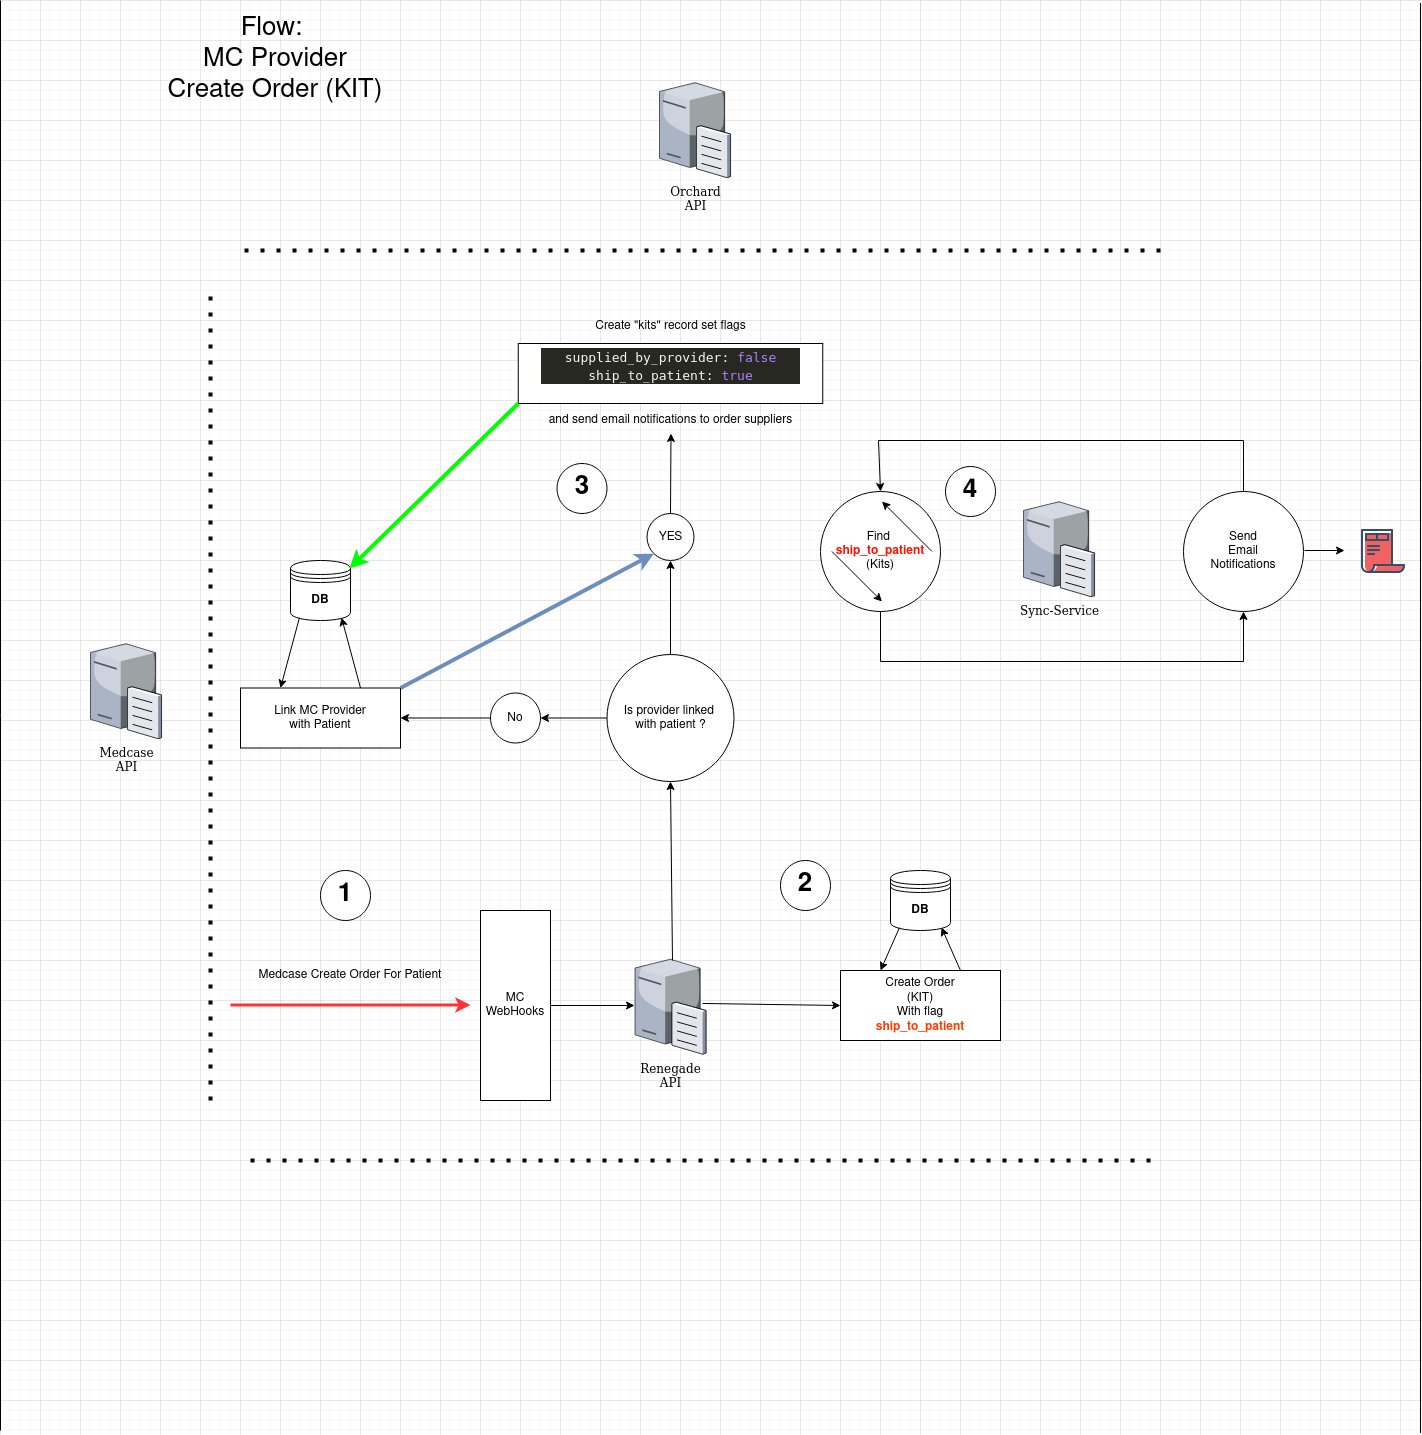

The diagram above was exported from draw.io. Its source (the exported page's mxGraphModel, read from the mxfile embedded in the PNG):
<mxGraphModel dx="2294" dy="2461" grid="1" gridSize="10" guides="1" tooltips="1" connect="1" arrows="1" fold="1" page="1" pageScale="1" pageWidth="1100" pageHeight="850" background="none" math="0" shadow="0">
  <root>
    <mxCell id="0" />
    <mxCell id="1" parent="0" />
    <mxCell id="7d933b09d9755ecc-5" value="Medcase&lt;br&gt;&lt;div&gt;API&lt;/div&gt;&lt;div&gt;&lt;br&gt;&lt;/div&gt;" style="verticalLabelPosition=bottom;aspect=fixed;html=1;verticalAlign=top;strokeColor=none;shape=mxgraph.citrix.file_server;rounded=0;shadow=0;comic=0;fontFamily=Verdana;" parent="1" vertex="1">
      <mxGeometry x="-990" y="-1039" width="71" height="97" as="geometry" />
    </mxCell>
    <mxCell id="BV0hq-VL02hFemEwukIW-1" value="&lt;div&gt;Renegade &lt;br&gt;API&lt;/div&gt;&lt;div&gt;&lt;br&gt;&lt;/div&gt;" style="verticalLabelPosition=bottom;aspect=fixed;html=1;verticalAlign=top;strokeColor=none;shape=mxgraph.citrix.file_server;rounded=0;shadow=0;comic=0;fontFamily=Verdana;" parent="1" vertex="1">
      <mxGeometry x="-445.5" y="-723.5" width="71" height="97" as="geometry" />
    </mxCell>
    <mxCell id="BV0hq-VL02hFemEwukIW-11" value="YES" style="ellipse;whiteSpace=wrap;html=1;aspect=fixed;" parent="1" vertex="1">
      <mxGeometry x="-433.5" y="-1167" width="47" height="47" as="geometry" />
    </mxCell>
    <mxCell id="BV0hq-VL02hFemEwukIW-12" value="No" style="ellipse;whiteSpace=wrap;html=1;aspect=fixed;" parent="1" vertex="1">
      <mxGeometry x="-590" y="-987.5" width="50" height="50" as="geometry" />
    </mxCell>
    <mxCell id="BV0hq-VL02hFemEwukIW-14" value="&lt;div&gt;Is provider linked&amp;nbsp;&lt;/div&gt;&lt;div&gt;with patient ?&lt;br&gt;&lt;/div&gt;" style="ellipse;whiteSpace=wrap;html=1;aspect=fixed;" parent="1" vertex="1">
      <mxGeometry x="-473.5" y="-1026" width="127" height="127" as="geometry" />
    </mxCell>
    <mxCell id="BV0hq-VL02hFemEwukIW-18" value="" style="endArrow=none;dashed=1;html=1;dashPattern=1 3;strokeWidth=4;rounded=0;" parent="1" edge="1">
      <mxGeometry width="50" height="50" relative="1" as="geometry">
        <mxPoint x="-870" y="-580" as="sourcePoint" />
        <mxPoint x="-870" y="-1390" as="targetPoint" />
      </mxGeometry>
    </mxCell>
    <mxCell id="BV0hq-VL02hFemEwukIW-19" value="Orchard&lt;br&gt;&lt;div&gt;API&lt;/div&gt;&lt;div&gt;&lt;br&gt;&lt;/div&gt;" style="verticalLabelPosition=bottom;aspect=fixed;html=1;verticalAlign=top;strokeColor=none;shape=mxgraph.citrix.file_server;rounded=0;shadow=0;comic=0;fontFamily=Verdana;" parent="1" vertex="1">
      <mxGeometry x="-421" y="-1600" width="71" height="97" as="geometry" />
    </mxCell>
    <mxCell id="BV0hq-VL02hFemEwukIW-20" value="" style="endArrow=none;dashed=1;html=1;dashPattern=1 3;strokeWidth=4;strokeColor=default;rounded=0;" parent="1" edge="1">
      <mxGeometry width="50" height="50" relative="1" as="geometry">
        <mxPoint x="80" y="-1430" as="sourcePoint" />
        <mxPoint x="-840" y="-1430" as="targetPoint" />
      </mxGeometry>
    </mxCell>
    <mxCell id="BV0hq-VL02hFemEwukIW-21" value="" style="endArrow=classic;html=1;rounded=0;exitX=0.5;exitY=0;exitDx=0;exitDy=0;entryX=0.5;entryY=1;entryDx=0;entryDy=0;" parent="1" source="BV0hq-VL02hFemEwukIW-14" target="BV0hq-VL02hFemEwukIW-11" edge="1">
      <mxGeometry width="50" height="50" relative="1" as="geometry">
        <mxPoint x="-110" y="-950" as="sourcePoint" />
        <mxPoint x="-110" y="-1020" as="targetPoint" />
      </mxGeometry>
    </mxCell>
    <mxCell id="BV0hq-VL02hFemEwukIW-22" value="" style="endArrow=classic;html=1;rounded=0;exitX=0;exitY=0.5;exitDx=0;exitDy=0;entryX=1;entryY=0.5;entryDx=0;entryDy=0;" parent="1" source="BV0hq-VL02hFemEwukIW-14" target="BV0hq-VL02hFemEwukIW-12" edge="1">
      <mxGeometry width="50" height="50" relative="1" as="geometry">
        <mxPoint x="-100" y="-940" as="sourcePoint" />
        <mxPoint x="-100" y="-1010" as="targetPoint" />
      </mxGeometry>
    </mxCell>
    <mxCell id="BV0hq-VL02hFemEwukIW-50" value="" style="endArrow=classic;html=1;rounded=0;strokeWidth=3;fillColor=#f8cecc;strokeColor=#FF3333;" parent="1" edge="1">
      <mxGeometry width="50" height="50" relative="1" as="geometry">
        <mxPoint x="-850" y="-675.5" as="sourcePoint" />
        <mxPoint x="-610" y="-675.5" as="targetPoint" />
      </mxGeometry>
    </mxCell>
    <mxCell id="BV0hq-VL02hFemEwukIW-52" value="" style="endArrow=classic;html=1;rounded=0;exitX=1;exitY=0.5;exitDx=0;exitDy=0;entryX=-0.007;entryY=0.5;entryDx=0;entryDy=0;entryPerimeter=0;" parent="1" edge="1" target="BV0hq-VL02hFemEwukIW-1" source="BV0hq-VL02hFemEwukIW-77">
      <mxGeometry width="50" height="50" relative="1" as="geometry">
        <mxPoint x="-523" y="-675.5" as="sourcePoint" />
        <mxPoint x="-463" y="-675.5" as="targetPoint" />
      </mxGeometry>
    </mxCell>
    <mxCell id="BV0hq-VL02hFemEwukIW-75" value="" style="endArrow=none;dashed=1;html=1;dashPattern=1 3;strokeWidth=4;rounded=0;" parent="1" edge="1">
      <mxGeometry width="50" height="50" relative="1" as="geometry">
        <mxPoint x="-830" y="-520" as="sourcePoint" />
        <mxPoint x="80" y="-520" as="targetPoint" />
      </mxGeometry>
    </mxCell>
    <mxCell id="BV0hq-VL02hFemEwukIW-76" value="" style="endArrow=classic;html=1;rounded=0;exitX=0.528;exitY=0.036;exitDx=0;exitDy=0;entryX=0.5;entryY=1;entryDx=0;entryDy=0;exitPerimeter=0;" parent="1" edge="1" target="BV0hq-VL02hFemEwukIW-14" source="BV0hq-VL02hFemEwukIW-1">
      <mxGeometry width="50" height="50" relative="1" as="geometry">
        <mxPoint x="-305" y="-770" as="sourcePoint" />
        <mxPoint x="-305" y="-890" as="targetPoint" />
      </mxGeometry>
    </mxCell>
    <mxCell id="BV0hq-VL02hFemEwukIW-77" value="MC&lt;br&gt;WebHooks" style="rounded=0;whiteSpace=wrap;html=1;" parent="1" vertex="1">
      <mxGeometry x="-600" y="-770" width="70" height="190" as="geometry" />
    </mxCell>
    <mxCell id="BV0hq-VL02hFemEwukIW-81" value="" style="endArrow=none;html=1;rounded=0;" parent="1" edge="1">
      <mxGeometry width="50" height="50" relative="1" as="geometry">
        <mxPoint x="-1080" y="-250" as="sourcePoint" />
        <mxPoint x="-1080" y="-1680" as="targetPoint" />
      </mxGeometry>
    </mxCell>
    <mxCell id="BV0hq-VL02hFemEwukIW-82" value="" style="endArrow=none;html=1;rounded=0;" parent="1" edge="1">
      <mxGeometry width="50" height="50" relative="1" as="geometry">
        <mxPoint x="340" y="-247.5" as="sourcePoint" />
        <mxPoint x="340" y="-1677.5" as="targetPoint" />
      </mxGeometry>
    </mxCell>
    <mxCell id="BV0hq-VL02hFemEwukIW-83" value="&lt;b&gt;DB&lt;/b&gt;" style="shape=datastore;whiteSpace=wrap;html=1;" parent="1" vertex="1">
      <mxGeometry x="-790" y="-1120" width="60" height="60" as="geometry" />
    </mxCell>
    <mxCell id="BV0hq-VL02hFemEwukIW-84" value="Medcase Create Order For Patient" style="text;html=1;strokeColor=none;fillColor=none;align=center;verticalAlign=middle;whiteSpace=wrap;rounded=0;" parent="1" vertex="1">
      <mxGeometry x="-900" y="-720" width="340" height="30" as="geometry" />
    </mxCell>
    <mxCell id="BV0hq-VL02hFemEwukIW-85" value="Link MC Provider&lt;br&gt;with Patient" style="rounded=0;whiteSpace=wrap;html=1;" parent="1" vertex="1">
      <mxGeometry x="-840" y="-992.5" width="160" height="60" as="geometry" />
    </mxCell>
    <mxCell id="BV0hq-VL02hFemEwukIW-86" value="" style="endArrow=classic;html=1;rounded=0;exitX=0;exitY=0.5;exitDx=0;exitDy=0;entryX=1;entryY=0.5;entryDx=0;entryDy=0;" parent="1" source="BV0hq-VL02hFemEwukIW-12" target="BV0hq-VL02hFemEwukIW-85" edge="1">
      <mxGeometry width="50" height="50" relative="1" as="geometry">
        <mxPoint x="-358" y="-952" as="sourcePoint" />
        <mxPoint x="-430" y="-952" as="targetPoint" />
      </mxGeometry>
    </mxCell>
    <mxCell id="BV0hq-VL02hFemEwukIW-87" value="" style="endArrow=classic;html=1;rounded=0;exitX=0.15;exitY=0.95;exitDx=0;exitDy=0;exitPerimeter=0;entryX=0.25;entryY=0;entryDx=0;entryDy=0;" parent="1" source="BV0hq-VL02hFemEwukIW-83" target="BV0hq-VL02hFemEwukIW-85" edge="1">
      <mxGeometry width="50" height="50" relative="1" as="geometry">
        <mxPoint x="-700" y="-1090" as="sourcePoint" />
        <mxPoint x="-700" y="-1170" as="targetPoint" />
      </mxGeometry>
    </mxCell>
    <mxCell id="BV0hq-VL02hFemEwukIW-88" value="" style="endArrow=classic;html=1;rounded=0;entryX=0.85;entryY=0.95;entryDx=0;entryDy=0;entryPerimeter=0;exitX=0.75;exitY=0;exitDx=0;exitDy=0;" parent="1" source="BV0hq-VL02hFemEwukIW-85" target="BV0hq-VL02hFemEwukIW-83" edge="1">
      <mxGeometry width="50" height="50" relative="1" as="geometry">
        <mxPoint x="-690" y="-1080" as="sourcePoint" />
        <mxPoint x="-690" y="-1160" as="targetPoint" />
      </mxGeometry>
    </mxCell>
    <mxCell id="BV0hq-VL02hFemEwukIW-89" value="" style="endArrow=classic;html=1;rounded=0;exitX=1;exitY=0;exitDx=0;exitDy=0;entryX=0;entryY=1;entryDx=0;entryDy=0;strokeWidth=4;fillColor=#dae8fc;strokeColor=#6c8ebf;" parent="1" source="BV0hq-VL02hFemEwukIW-85" target="BV0hq-VL02hFemEwukIW-11" edge="1">
      <mxGeometry width="50" height="50" relative="1" as="geometry">
        <mxPoint x="-520" y="-1060" as="sourcePoint" />
        <mxPoint x="-460" y="-1060" as="targetPoint" />
      </mxGeometry>
    </mxCell>
    <mxCell id="BV0hq-VL02hFemEwukIW-90" value="Create &quot;kits&quot; record set flags&lt;br&gt;&lt;br&gt;&lt;div style=&quot;color: rgb(248, 248, 242); background-color: rgb(39, 40, 34); font-family: monospace, &amp;quot;Droid Sans Mono&amp;quot;, &amp;quot;monospace&amp;quot;, monospace; font-weight: normal; font-size: 13px; line-height: 18px;&quot;&gt;&lt;div&gt;&amp;nbsp;&amp;nbsp; &lt;span style=&quot;color: #f8f8f2;&quot;&gt;supplied_by_provider&lt;/span&gt;&lt;span style=&quot;color: #f8f8f2;&quot;&gt;: &lt;/span&gt;&lt;span style=&quot;color: #ae81ff;&quot;&gt;false&lt;/span&gt;&amp;nbsp;&amp;nbsp;&amp;nbsp; &lt;br&gt;&lt;/div&gt;&lt;div&gt;&lt;span style=&quot;color: #f8f8f2;&quot;&gt;                  &lt;/span&gt;&lt;span style=&quot;color: #f8f8f2;&quot;&gt;ship_to_patient&lt;/span&gt;&lt;span style=&quot;color: #f8f8f2;&quot;&gt;: &lt;/span&gt;&lt;span style=&quot;color: #ae81ff;&quot;&gt;true&lt;/span&gt;&lt;/div&gt;&lt;/div&gt;&lt;br&gt;&lt;br&gt;and send email notifications to order suppliers" style="rounded=0;whiteSpace=wrap;html=1;" parent="1" vertex="1">
      <mxGeometry x="-562.25" y="-1337" width="304.5" height="60" as="geometry" />
    </mxCell>
    <mxCell id="BV0hq-VL02hFemEwukIW-92" value="" style="endArrow=classic;html=1;rounded=0;exitX=0.5;exitY=0;exitDx=0;exitDy=0;" parent="1" source="BV0hq-VL02hFemEwukIW-11" edge="1">
      <mxGeometry width="50" height="50" relative="1" as="geometry">
        <mxPoint x="-399.5" y="-1003" as="sourcePoint" />
        <mxPoint x="-409.5" y="-1247" as="targetPoint" />
      </mxGeometry>
    </mxCell>
    <mxCell id="BV0hq-VL02hFemEwukIW-93" value="" style="endArrow=classic;html=1;rounded=0;entryX=0.983;entryY=0.133;entryDx=0;entryDy=0;entryPerimeter=0;strokeWidth=4;fillColor=#d5e8d4;strokeColor=#00FF00;exitX=0;exitY=1;exitDx=0;exitDy=0;" parent="1" target="BV0hq-VL02hFemEwukIW-83" edge="1" source="BV0hq-VL02hFemEwukIW-90">
      <mxGeometry width="50" height="50" relative="1" as="geometry">
        <mxPoint x="-460" y="-1290" as="sourcePoint" />
        <mxPoint x="-609" y="-1126" as="targetPoint" />
      </mxGeometry>
    </mxCell>
    <mxCell id="b5P3MzTX0He8JZUysP7J-1" value="&lt;div&gt;&lt;font style=&quot;font-size: 26px;&quot;&gt;Flow:&amp;nbsp;&lt;/font&gt;&lt;/div&gt;&lt;div&gt;&lt;font style=&quot;font-size: 26px;&quot;&gt;MC Provider&lt;/font&gt;&lt;/div&gt;&lt;font style=&quot;font-size: 26px;&quot;&gt;Create Order (KIT)&lt;br&gt;&lt;/font&gt;" style="text;html=1;strokeColor=none;fillColor=none;align=center;verticalAlign=middle;whiteSpace=wrap;rounded=0;" vertex="1" parent="1">
      <mxGeometry x="-1060" y="-1670" width="510" height="100" as="geometry" />
    </mxCell>
    <mxCell id="b5P3MzTX0He8JZUysP7J-2" value="&lt;b&gt;DB&lt;/b&gt;" style="shape=datastore;whiteSpace=wrap;html=1;" vertex="1" parent="1">
      <mxGeometry x="-190" y="-810" width="60" height="60" as="geometry" />
    </mxCell>
    <mxCell id="b5P3MzTX0He8JZUysP7J-3" value="Create Order&lt;br&gt;&lt;div&gt;(KIT)&lt;/div&gt;&lt;div&gt;With flag&lt;br&gt;&lt;/div&gt;&lt;font color=&quot;#ff3c00&quot;&gt;&lt;b&gt;ship_to_patient&lt;/b&gt;&lt;/font&gt;" style="rounded=0;whiteSpace=wrap;html=1;" vertex="1" parent="1">
      <mxGeometry x="-240" y="-710" width="160" height="70" as="geometry" />
    </mxCell>
    <mxCell id="b5P3MzTX0He8JZUysP7J-4" value="" style="endArrow=classic;html=1;rounded=0;exitX=0.15;exitY=0.95;exitDx=0;exitDy=0;exitPerimeter=0;entryX=0.25;entryY=0;entryDx=0;entryDy=0;" edge="1" parent="1" source="b5P3MzTX0He8JZUysP7J-2" target="b5P3MzTX0He8JZUysP7J-3">
      <mxGeometry width="50" height="50" relative="1" as="geometry">
        <mxPoint x="-100" y="-780" as="sourcePoint" />
        <mxPoint x="-100" y="-860" as="targetPoint" />
      </mxGeometry>
    </mxCell>
    <mxCell id="b5P3MzTX0He8JZUysP7J-5" value="" style="endArrow=classic;html=1;rounded=0;entryX=0.85;entryY=0.95;entryDx=0;entryDy=0;entryPerimeter=0;exitX=0.75;exitY=0;exitDx=0;exitDy=0;" edge="1" parent="1" source="b5P3MzTX0He8JZUysP7J-3" target="b5P3MzTX0He8JZUysP7J-2">
      <mxGeometry width="50" height="50" relative="1" as="geometry">
        <mxPoint x="-90" y="-770" as="sourcePoint" />
        <mxPoint x="-90" y="-850" as="targetPoint" />
      </mxGeometry>
    </mxCell>
    <mxCell id="b5P3MzTX0He8JZUysP7J-6" value="&lt;font style=&quot;font-size: 26px;&quot;&gt;&lt;b&gt;1&lt;/b&gt;&lt;/font&gt;" style="ellipse;whiteSpace=wrap;html=1;aspect=fixed;" vertex="1" parent="1">
      <mxGeometry x="-760" y="-810" width="50" height="50" as="geometry" />
    </mxCell>
    <mxCell id="b5P3MzTX0He8JZUysP7J-8" value="" style="endArrow=classic;html=1;rounded=0;exitX=0.951;exitY=0.479;exitDx=0;exitDy=0;exitPerimeter=0;entryX=0;entryY=0.5;entryDx=0;entryDy=0;" edge="1" parent="1" source="BV0hq-VL02hFemEwukIW-1" target="b5P3MzTX0He8JZUysP7J-3">
      <mxGeometry width="50" height="50" relative="1" as="geometry">
        <mxPoint x="-350" y="-675.5" as="sourcePoint" />
        <mxPoint x="-260" y="-675" as="targetPoint" />
      </mxGeometry>
    </mxCell>
    <mxCell id="b5P3MzTX0He8JZUysP7J-20" value="&lt;font style=&quot;font-size: 26px;&quot;&gt;&lt;b&gt;4&lt;/b&gt;&lt;/font&gt;" style="ellipse;whiteSpace=wrap;html=1;aspect=fixed;" vertex="1" parent="1">
      <mxGeometry x="-135" y="-1214" width="50" height="50" as="geometry" />
    </mxCell>
    <mxCell id="b5P3MzTX0He8JZUysP7J-21" value="Sync-Service" style="verticalLabelPosition=bottom;aspect=fixed;html=1;verticalAlign=top;strokeColor=none;shape=mxgraph.citrix.file_server;rounded=0;shadow=0;comic=0;fontFamily=Verdana;" vertex="1" parent="1">
      <mxGeometry x="-57" y="-1181" width="71" height="97" as="geometry" />
    </mxCell>
    <mxCell id="b5P3MzTX0He8JZUysP7J-22" value="&lt;div&gt;Find&amp;nbsp;&lt;/div&gt;&lt;div&gt;&lt;b&gt;&lt;font color=&quot;#ff1100&quot;&gt;ship_to_patient&lt;/font&gt;&lt;/b&gt;&lt;/div&gt;&lt;div&gt;(Kits)&lt;br&gt;&lt;/div&gt;" style="ellipse;whiteSpace=wrap;html=1;aspect=fixed;" vertex="1" parent="1">
      <mxGeometry x="-260" y="-1189" width="120" height="120" as="geometry" />
    </mxCell>
    <mxCell id="b5P3MzTX0He8JZUysP7J-23" value="" style="endArrow=classic;html=1;rounded=0;" edge="1" parent="1" source="b5P3MzTX0He8JZUysP7J-22">
      <mxGeometry width="50" height="50" relative="1" as="geometry">
        <mxPoint x="-187" y="-1139" as="sourcePoint" />
        <mxPoint x="-157" y="-1169" as="targetPoint" />
      </mxGeometry>
    </mxCell>
    <mxCell id="b5P3MzTX0He8JZUysP7J-24" value="" style="endArrow=classic;html=1;rounded=0;" edge="1" parent="1">
      <mxGeometry width="50" height="50" relative="1" as="geometry">
        <mxPoint x="-248.5" y="-1129" as="sourcePoint" />
        <mxPoint x="-198.5" y="-1079" as="targetPoint" />
      </mxGeometry>
    </mxCell>
    <mxCell id="b5P3MzTX0He8JZUysP7J-25" value="" style="endArrow=classic;html=1;rounded=0;" edge="1" parent="1">
      <mxGeometry width="50" height="50" relative="1" as="geometry">
        <mxPoint x="-148.5" y="-1129" as="sourcePoint" />
        <mxPoint x="-198.5" y="-1179" as="targetPoint" />
      </mxGeometry>
    </mxCell>
    <mxCell id="b5P3MzTX0He8JZUysP7J-26" value="" style="endArrow=classic;html=1;rounded=0;exitX=0.5;exitY=1;exitDx=0;exitDy=0;entryX=0.5;entryY=1;entryDx=0;entryDy=0;" edge="1" parent="1" source="b5P3MzTX0He8JZUysP7J-22" target="b5P3MzTX0He8JZUysP7J-27">
      <mxGeometry width="50" height="50" relative="1" as="geometry">
        <mxPoint x="73" y="-1009" as="sourcePoint" />
        <mxPoint x="233" y="-1019" as="targetPoint" />
        <Array as="points">
          <mxPoint x="-200" y="-1019" />
          <mxPoint x="163" y="-1019" />
        </Array>
      </mxGeometry>
    </mxCell>
    <mxCell id="b5P3MzTX0He8JZUysP7J-27" value="&lt;div&gt;Send &lt;br&gt;Email&lt;br&gt;&lt;/div&gt;&lt;div&gt;Notifications&lt;/div&gt;" style="ellipse;whiteSpace=wrap;html=1;aspect=fixed;" vertex="1" parent="1">
      <mxGeometry x="103" y="-1189" width="120" height="120" as="geometry" />
    </mxCell>
    <mxCell id="b5P3MzTX0He8JZUysP7J-28" value="" style="endArrow=classic;html=1;rounded=0;entryX=0.5;entryY=0;entryDx=0;entryDy=0;exitX=0.5;exitY=0;exitDx=0;exitDy=0;" edge="1" parent="1" source="b5P3MzTX0He8JZUysP7J-27" target="b5P3MzTX0He8JZUysP7J-22">
      <mxGeometry width="50" height="50" relative="1" as="geometry">
        <mxPoint x="78" y="-1330" as="sourcePoint" />
        <mxPoint x="160" y="-1290" as="targetPoint" />
        <Array as="points">
          <mxPoint x="163" y="-1240" />
          <mxPoint x="-202" y="-1240" />
        </Array>
      </mxGeometry>
    </mxCell>
    <mxCell id="b5P3MzTX0He8JZUysP7J-29" value="" style="endArrow=classic;html=1;rounded=0;" edge="1" parent="1">
      <mxGeometry width="50" height="50" relative="1" as="geometry">
        <mxPoint x="224" y="-1130" as="sourcePoint" />
        <mxPoint x="264" y="-1130" as="targetPoint" />
      </mxGeometry>
    </mxCell>
    <mxCell id="b5P3MzTX0He8JZUysP7J-30" value="" style="shape=image;verticalLabelPosition=bottom;verticalAlign=top;aspect=fixed;image=data:image/svg+xml,(base64 omitted: 1972 chars)" vertex="1" parent="1">
      <mxGeometry x="279" y="-1153" width="48" height="48" as="geometry" />
    </mxCell>
    <mxCell id="b5P3MzTX0He8JZUysP7J-31" value="&lt;font style=&quot;font-size: 26px;&quot;&gt;&lt;b&gt;2&lt;/b&gt;&lt;/font&gt;" style="ellipse;whiteSpace=wrap;html=1;aspect=fixed;" vertex="1" parent="1">
      <mxGeometry x="-300" y="-820" width="50" height="50" as="geometry" />
    </mxCell>
    <mxCell id="b5P3MzTX0He8JZUysP7J-32" value="&lt;font style=&quot;font-size: 26px;&quot;&gt;&lt;b&gt;3&lt;/b&gt;&lt;/font&gt;" style="ellipse;whiteSpace=wrap;html=1;aspect=fixed;" vertex="1" parent="1">
      <mxGeometry x="-523.5" y="-1217" width="50" height="50" as="geometry" />
    </mxCell>
  </root>
</mxGraphModel>